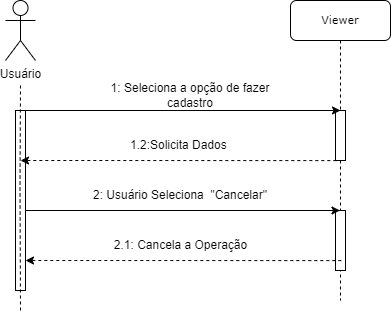

The diagram above was exported from draw.io. Its source (the exported page's mxGraphModel, read from the mxfile embedded in the PNG):
<mxGraphModel dx="1247" dy="654" grid="1" gridSize="10" guides="1" tooltips="1" connect="1" arrows="1" fold="1" page="1" pageScale="1" pageWidth="827" pageHeight="1169" math="0" shadow="0">
  <root>
    <mxCell id="0" />
    <mxCell id="1" parent="0" />
    <mxCell id="U3ykVzGUN23zAFeYEs_Q-1" value="&lt;font style=&quot;font-size: 11px;&quot;&gt;Viewer&lt;/font&gt;" style="shape=umlLifeline;perimeter=lifelinePerimeter;whiteSpace=wrap;html=1;container=1;collapsible=0;recursiveResize=0;outlineConnect=0;rounded=1;shadow=0;comic=0;labelBackgroundColor=none;strokeWidth=1;fontFamily=Verdana;fontSize=12;align=center;" parent="1" vertex="1">
      <mxGeometry x="420" y="70" width="100" height="300" as="geometry" />
    </mxCell>
    <mxCell id="U3ykVzGUN23zAFeYEs_Q-2" value="" style="html=1;points=[];perimeter=orthogonalPerimeter;rounded=0;shadow=0;comic=0;labelBackgroundColor=none;strokeWidth=1;fontFamily=Verdana;fontSize=12;align=center;" parent="U3ykVzGUN23zAFeYEs_Q-1" vertex="1">
      <mxGeometry x="45" y="110" width="10" height="50" as="geometry" />
    </mxCell>
    <mxCell id="U3ykVzGUN23zAFeYEs_Q-3" value="" style="endArrow=none;html=1;rounded=0;dashed=1;" parent="U3ykVzGUN23zAFeYEs_Q-1" source="U3ykVzGUN23zAFeYEs_Q-1" target="U3ykVzGUN23zAFeYEs_Q-2" edge="1">
      <mxGeometry width="50" height="50" relative="1" as="geometry">
        <mxPoint x="94.5" y="210" as="sourcePoint" />
        <mxPoint x="355" y="210" as="targetPoint" />
        <Array as="points" />
      </mxGeometry>
    </mxCell>
    <mxCell id="U3ykVzGUN23zAFeYEs_Q-5" value="" style="html=1;points=[];perimeter=orthogonalPerimeter;rounded=0;shadow=0;comic=0;labelBackgroundColor=none;strokeWidth=1;fontFamily=Verdana;fontSize=12;align=center;" parent="U3ykVzGUN23zAFeYEs_Q-1" vertex="1">
      <mxGeometry x="45" y="210" width="10" height="60" as="geometry" />
    </mxCell>
    <mxCell id="U3ykVzGUN23zAFeYEs_Q-6" value="" style="endArrow=classic;html=1;rounded=0;" parent="U3ykVzGUN23zAFeYEs_Q-1" target="U3ykVzGUN23zAFeYEs_Q-1" edge="1">
      <mxGeometry width="50" height="50" relative="1" as="geometry">
        <mxPoint x="-270" y="210" as="sourcePoint" />
        <mxPoint x="45" y="210" as="targetPoint" />
      </mxGeometry>
    </mxCell>
    <mxCell id="U3ykVzGUN23zAFeYEs_Q-7" value="Usuário" style="shape=umlActor;verticalLabelPosition=bottom;verticalAlign=top;html=1;outlineConnect=0;" parent="1" vertex="1">
      <mxGeometry x="135" y="70" width="30" height="60" as="geometry" />
    </mxCell>
    <mxCell id="U3ykVzGUN23zAFeYEs_Q-8" value="" style="html=1;points=[];perimeter=orthogonalPerimeter;rounded=0;shadow=0;comic=0;labelBackgroundColor=none;strokeWidth=1;fontFamily=Verdana;fontSize=12;align=center;" parent="1" vertex="1">
      <mxGeometry x="145" y="180" width="10" height="180" as="geometry" />
    </mxCell>
    <mxCell id="U3ykVzGUN23zAFeYEs_Q-9" value="" style="endArrow=none;dashed=1;html=1;rounded=0;" parent="1" edge="1">
      <mxGeometry width="50" height="50" relative="1" as="geometry">
        <mxPoint x="150" y="380" as="sourcePoint" />
        <mxPoint x="150" y="155" as="targetPoint" />
        <Array as="points">
          <mxPoint x="149.5" y="255" />
        </Array>
      </mxGeometry>
    </mxCell>
    <mxCell id="U3ykVzGUN23zAFeYEs_Q-11" value="" style="endArrow=classic;html=1;rounded=0;" parent="1" edge="1">
      <mxGeometry width="50" height="50" relative="1" as="geometry">
        <mxPoint x="150" y="180" as="sourcePoint" />
        <mxPoint x="470" y="180" as="targetPoint" />
      </mxGeometry>
    </mxCell>
    <mxCell id="U3ykVzGUN23zAFeYEs_Q-12" value="1: Seleciona a opção de fazer cadastro" style="text;html=1;strokeColor=none;fillColor=none;align=center;verticalAlign=middle;whiteSpace=wrap;rounded=0;" parent="1" vertex="1">
      <mxGeometry x="220" y="150" width="200" height="30" as="geometry" />
    </mxCell>
    <mxCell id="U3ykVzGUN23zAFeYEs_Q-16" value="" style="endArrow=classic;html=1;rounded=0;exitX=0.083;exitY=1.002;exitDx=0;exitDy=0;exitPerimeter=0;dashed=1;" parent="1" source="U3ykVzGUN23zAFeYEs_Q-2" edge="1">
      <mxGeometry width="50" height="50" relative="1" as="geometry">
        <mxPoint x="520" y="310" as="sourcePoint" />
        <mxPoint x="150" y="230" as="targetPoint" />
      </mxGeometry>
    </mxCell>
    <mxCell id="U3ykVzGUN23zAFeYEs_Q-17" value="1.2:Solicita Dados&amp;nbsp;" style="text;html=1;strokeColor=none;fillColor=none;align=center;verticalAlign=middle;whiteSpace=wrap;rounded=0;" parent="1" vertex="1">
      <mxGeometry x="220" y="200" width="180" height="30" as="geometry" />
    </mxCell>
    <mxCell id="U3ykVzGUN23zAFeYEs_Q-22" value="2: Usuário Seleciona&amp;nbsp; &quot;Cancelar&quot;" style="text;html=1;strokeColor=none;fillColor=none;align=center;verticalAlign=middle;whiteSpace=wrap;rounded=0;" parent="1" vertex="1">
      <mxGeometry x="220" y="250" width="180" height="30" as="geometry" />
    </mxCell>
    <mxCell id="U3ykVzGUN23zAFeYEs_Q-30" value="2.1: Cancela a Operação" style="text;html=1;align=center;verticalAlign=middle;resizable=0;points=[];autosize=1;strokeColor=none;fillColor=none;" parent="1" vertex="1">
      <mxGeometry x="230" y="300" width="160" height="30" as="geometry" />
    </mxCell>
    <mxCell id="E05P4ppbSsCXonMAEHDi-1" value="" style="endArrow=classic;html=1;rounded=0;exitX=0.083;exitY=1.002;exitDx=0;exitDy=0;exitPerimeter=0;dashed=1;" parent="1" edge="1">
      <mxGeometry width="50" height="50" relative="1" as="geometry">
        <mxPoint x="470.83000000000015" y="330.1" as="sourcePoint" />
        <mxPoint x="155" y="330" as="targetPoint" />
      </mxGeometry>
    </mxCell>
  </root>
</mxGraphModel>